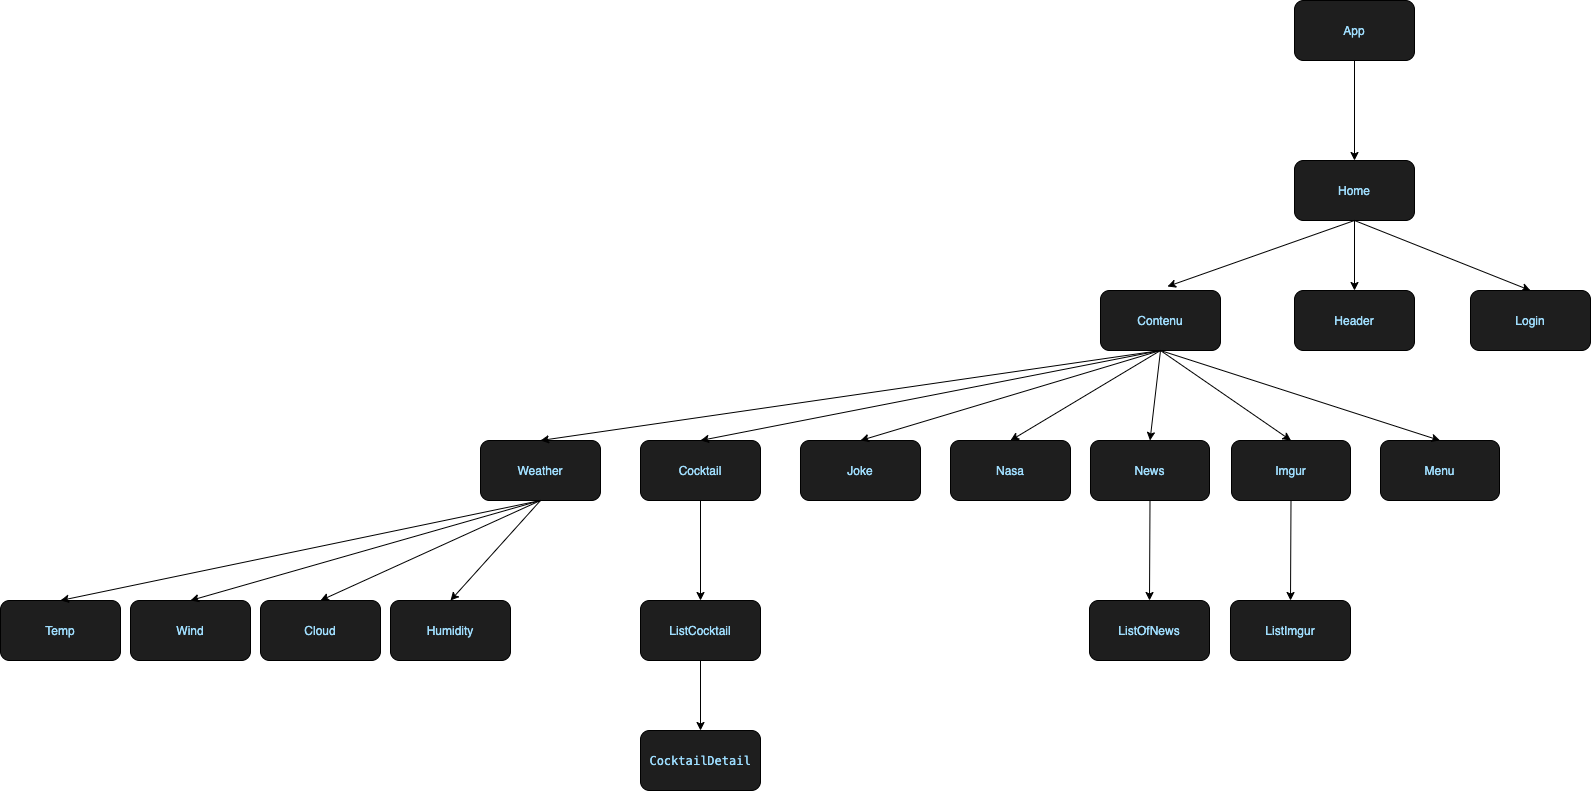

The diagram above was exported from draw.io. Its source (the exported page's mxGraphModel, read from the mxfile embedded in the PNG):
<mxGraphModel dx="2235" dy="1747" grid="1" gridSize="10" guides="1" tooltips="1" connect="1" arrows="1" fold="1" page="1" pageScale="1" pageWidth="827" pageHeight="1169" math="0" shadow="0">
  <root>
    <mxCell id="0" />
    <mxCell id="1" parent="0" />
    <mxCell id="ajG1ePqpnJEDsIfLnWFN-1" value="&lt;font color=&quot;#9fddfd&quot;&gt;Home&lt;/font&gt;" style="rounded=1;whiteSpace=wrap;html=1;fillColor=#1E1E1E;" parent="1" vertex="1">
      <mxGeometry x="354" y="40" width="120" height="60" as="geometry" />
    </mxCell>
    <mxCell id="ajG1ePqpnJEDsIfLnWFN-2" value="" style="endArrow=classic;html=1;exitX=0.5;exitY=1;exitDx=0;exitDy=0;entryX=0.558;entryY=-0.067;entryDx=0;entryDy=0;entryPerimeter=0;" parent="1" source="ajG1ePqpnJEDsIfLnWFN-1" target="ajG1ePqpnJEDsIfLnWFN-5" edge="1">
      <mxGeometry width="50" height="50" relative="1" as="geometry">
        <mxPoint x="390" y="600" as="sourcePoint" />
        <mxPoint x="220" y="170" as="targetPoint" />
      </mxGeometry>
    </mxCell>
    <mxCell id="ajG1ePqpnJEDsIfLnWFN-3" value="" style="endArrow=classic;html=1;exitX=0.5;exitY=1;exitDx=0;exitDy=0;entryX=0.5;entryY=0;entryDx=0;entryDy=0;" parent="1" source="ajG1ePqpnJEDsIfLnWFN-1" target="ajG1ePqpnJEDsIfLnWFN-6" edge="1">
      <mxGeometry width="50" height="50" relative="1" as="geometry">
        <mxPoint x="424" y="110" as="sourcePoint" />
        <mxPoint x="414" y="180" as="targetPoint" />
      </mxGeometry>
    </mxCell>
    <mxCell id="ajG1ePqpnJEDsIfLnWFN-4" value="" style="endArrow=classic;html=1;exitX=0.5;exitY=1;exitDx=0;exitDy=0;entryX=0.5;entryY=0;entryDx=0;entryDy=0;" parent="1" source="ajG1ePqpnJEDsIfLnWFN-1" target="ajG1ePqpnJEDsIfLnWFN-7" edge="1">
      <mxGeometry width="50" height="50" relative="1" as="geometry">
        <mxPoint x="424" y="110" as="sourcePoint" />
        <mxPoint x="570" y="170" as="targetPoint" />
      </mxGeometry>
    </mxCell>
    <mxCell id="ajG1ePqpnJEDsIfLnWFN-5" value="&lt;font color=&quot;#9fddfd&quot;&gt;Contenu&lt;/font&gt;" style="rounded=1;whiteSpace=wrap;html=1;fillColor=#1E1E1E;" parent="1" vertex="1">
      <mxGeometry x="160" y="170" width="120" height="60" as="geometry" />
    </mxCell>
    <mxCell id="ajG1ePqpnJEDsIfLnWFN-6" value="&lt;font color=&quot;#9fddfd&quot;&gt;Header&lt;/font&gt;" style="rounded=1;whiteSpace=wrap;html=1;fillColor=#1E1E1E;" parent="1" vertex="1">
      <mxGeometry x="354" y="170" width="120" height="60" as="geometry" />
    </mxCell>
    <mxCell id="ajG1ePqpnJEDsIfLnWFN-7" value="&lt;font color=&quot;#9fddfd&quot;&gt;Login&lt;/font&gt;" style="rounded=1;whiteSpace=wrap;html=1;fillColor=#1E1E1E;" parent="1" vertex="1">
      <mxGeometry x="530" y="170" width="120" height="60" as="geometry" />
    </mxCell>
    <mxCell id="ajG1ePqpnJEDsIfLnWFN-8" value="&lt;font color=&quot;#9fddfd&quot;&gt;Weather&lt;/font&gt;" style="rounded=1;whiteSpace=wrap;html=1;fillColor=#1E1E1E;" parent="1" vertex="1">
      <mxGeometry x="-460" y="320" width="120" height="60" as="geometry" />
    </mxCell>
    <mxCell id="ajG1ePqpnJEDsIfLnWFN-9" value="&lt;font color=&quot;#9fddfd&quot;&gt;Cocktail&lt;/font&gt;" style="rounded=1;whiteSpace=wrap;html=1;fillColor=#1E1E1E;" parent="1" vertex="1">
      <mxGeometry x="-300" y="320" width="120" height="60" as="geometry" />
    </mxCell>
    <mxCell id="ajG1ePqpnJEDsIfLnWFN-10" value="&lt;font color=&quot;#9fddfd&quot;&gt;Joke&lt;/font&gt;" style="rounded=1;whiteSpace=wrap;html=1;fillColor=#1E1E1E;" parent="1" vertex="1">
      <mxGeometry x="-140" y="320" width="120" height="60" as="geometry" />
    </mxCell>
    <mxCell id="ajG1ePqpnJEDsIfLnWFN-11" value="&lt;font color=&quot;#9fddfd&quot;&gt;Nasa&lt;/font&gt;" style="rounded=1;whiteSpace=wrap;html=1;fillColor=#1E1E1E;" parent="1" vertex="1">
      <mxGeometry x="10" y="320" width="120" height="60" as="geometry" />
    </mxCell>
    <mxCell id="ajG1ePqpnJEDsIfLnWFN-12" value="&lt;font color=&quot;#9fddfd&quot;&gt;Menu&lt;/font&gt;" style="rounded=1;whiteSpace=wrap;html=1;fillColor=#1E1E1E;" parent="1" vertex="1">
      <mxGeometry x="440" y="320" width="119" height="60" as="geometry" />
    </mxCell>
    <mxCell id="ajG1ePqpnJEDsIfLnWFN-13" value="&lt;font color=&quot;#9fddfd&quot;&gt;News&lt;/font&gt;" style="rounded=1;whiteSpace=wrap;html=1;fillColor=#1E1E1E;" parent="1" vertex="1">
      <mxGeometry x="150" y="320" width="119" height="60" as="geometry" />
    </mxCell>
    <mxCell id="ajG1ePqpnJEDsIfLnWFN-14" value="&lt;font color=&quot;#9fddfd&quot;&gt;Temp&lt;/font&gt;" style="rounded=1;whiteSpace=wrap;html=1;fillColor=#1E1E1E;" parent="1" vertex="1">
      <mxGeometry x="-940" y="480" width="120" height="60" as="geometry" />
    </mxCell>
    <mxCell id="ajG1ePqpnJEDsIfLnWFN-15" value="&lt;font color=&quot;#9fddfd&quot;&gt;Wind&lt;/font&gt;" style="rounded=1;whiteSpace=wrap;html=1;fillColor=#1E1E1E;" parent="1" vertex="1">
      <mxGeometry x="-810" y="480" width="120" height="60" as="geometry" />
    </mxCell>
    <mxCell id="ajG1ePqpnJEDsIfLnWFN-16" value="&lt;font color=&quot;#9fddfd&quot;&gt;Cloud&lt;/font&gt;" style="rounded=1;whiteSpace=wrap;html=1;fillColor=#1E1E1E;" parent="1" vertex="1">
      <mxGeometry x="-680" y="480" width="120" height="60" as="geometry" />
    </mxCell>
    <mxCell id="ajG1ePqpnJEDsIfLnWFN-17" value="&lt;font color=&quot;#9fddfd&quot;&gt;Humidity&lt;/font&gt;" style="rounded=1;whiteSpace=wrap;html=1;fillColor=#1E1E1E;" parent="1" vertex="1">
      <mxGeometry x="-550" y="480" width="120" height="60" as="geometry" />
    </mxCell>
    <mxCell id="ajG1ePqpnJEDsIfLnWFN-23" value="" style="endArrow=classic;html=1;exitX=0.5;exitY=1;exitDx=0;exitDy=0;entryX=0.5;entryY=0;entryDx=0;entryDy=0;" parent="1" source="ajG1ePqpnJEDsIfLnWFN-8" target="ajG1ePqpnJEDsIfLnWFN-15" edge="1">
      <mxGeometry width="50" height="50" relative="1" as="geometry">
        <mxPoint x="-570" y="390" as="sourcePoint" />
        <mxPoint x="-520" y="340" as="targetPoint" />
      </mxGeometry>
    </mxCell>
    <mxCell id="ajG1ePqpnJEDsIfLnWFN-24" value="" style="endArrow=classic;html=1;exitX=0.5;exitY=1;exitDx=0;exitDy=0;entryX=0.5;entryY=0;entryDx=0;entryDy=0;" parent="1" source="ajG1ePqpnJEDsIfLnWFN-8" target="ajG1ePqpnJEDsIfLnWFN-16" edge="1">
      <mxGeometry width="50" height="50" relative="1" as="geometry">
        <mxPoint x="-190" y="380" as="sourcePoint" />
        <mxPoint x="-140" y="330" as="targetPoint" />
      </mxGeometry>
    </mxCell>
    <mxCell id="ajG1ePqpnJEDsIfLnWFN-25" value="" style="endArrow=classic;html=1;exitX=0.5;exitY=1;exitDx=0;exitDy=0;entryX=0.5;entryY=0;entryDx=0;entryDy=0;" parent="1" source="ajG1ePqpnJEDsIfLnWFN-8" target="ajG1ePqpnJEDsIfLnWFN-17" edge="1">
      <mxGeometry width="50" height="50" relative="1" as="geometry">
        <mxPoint x="-190" y="380" as="sourcePoint" />
        <mxPoint x="-140" y="330" as="targetPoint" />
      </mxGeometry>
    </mxCell>
    <mxCell id="ajG1ePqpnJEDsIfLnWFN-26" value="" style="endArrow=classic;html=1;entryX=0.5;entryY=0;entryDx=0;entryDy=0;" parent="1" target="ajG1ePqpnJEDsIfLnWFN-14" edge="1">
      <mxGeometry width="50" height="50" relative="1" as="geometry">
        <mxPoint x="-400" y="380" as="sourcePoint" />
        <mxPoint x="-140" y="330" as="targetPoint" />
      </mxGeometry>
    </mxCell>
    <mxCell id="ajG1ePqpnJEDsIfLnWFN-27" value="&lt;font color=&quot;#9fddfd&quot;&gt;ListCocktail&lt;/font&gt;" style="rounded=1;whiteSpace=wrap;html=1;fillColor=#1E1E1E;" parent="1" vertex="1">
      <mxGeometry x="-300" y="480" width="120" height="60" as="geometry" />
    </mxCell>
    <mxCell id="ajG1ePqpnJEDsIfLnWFN-28" value="" style="endArrow=classic;html=1;exitX=0.5;exitY=1;exitDx=0;exitDy=0;entryX=0.5;entryY=0;entryDx=0;entryDy=0;" parent="1" source="ajG1ePqpnJEDsIfLnWFN-9" target="ajG1ePqpnJEDsIfLnWFN-27" edge="1">
      <mxGeometry width="50" height="50" relative="1" as="geometry">
        <mxPoint x="-180" y="380" as="sourcePoint" />
        <mxPoint x="-130" y="330" as="targetPoint" />
      </mxGeometry>
    </mxCell>
    <mxCell id="ajG1ePqpnJEDsIfLnWFN-29" value="&lt;font color=&quot;#9fddfd&quot;&gt;ListOfNews&lt;/font&gt;" style="rounded=1;whiteSpace=wrap;html=1;fillColor=#1E1E1E;" parent="1" vertex="1">
      <mxGeometry x="149" y="480" width="120" height="60" as="geometry" />
    </mxCell>
    <mxCell id="ajG1ePqpnJEDsIfLnWFN-30" value="" style="endArrow=classic;html=1;exitX=0.5;exitY=1;exitDx=0;exitDy=0;entryX=0.5;entryY=0;entryDx=0;entryDy=0;" parent="1" source="I00-zlhksUIQZytFbwrK-5" target="I00-zlhksUIQZytFbwrK-6" edge="1">
      <mxGeometry width="50" height="50" relative="1" as="geometry">
        <mxPoint x="-180" y="380" as="sourcePoint" />
        <mxPoint x="-130" y="330" as="targetPoint" />
      </mxGeometry>
    </mxCell>
    <mxCell id="ajG1ePqpnJEDsIfLnWFN-31" value="" style="endArrow=classic;html=1;exitX=0.5;exitY=1;exitDx=0;exitDy=0;entryX=0.5;entryY=0;entryDx=0;entryDy=0;" parent="1" source="ajG1ePqpnJEDsIfLnWFN-5" target="ajG1ePqpnJEDsIfLnWFN-10" edge="1">
      <mxGeometry width="50" height="50" relative="1" as="geometry">
        <mxPoint x="-180" y="380" as="sourcePoint" />
        <mxPoint x="-130" y="330" as="targetPoint" />
      </mxGeometry>
    </mxCell>
    <mxCell id="ajG1ePqpnJEDsIfLnWFN-32" value="" style="endArrow=classic;html=1;exitX=0.5;exitY=1;exitDx=0;exitDy=0;entryX=0.5;entryY=0;entryDx=0;entryDy=0;" parent="1" source="ajG1ePqpnJEDsIfLnWFN-5" target="ajG1ePqpnJEDsIfLnWFN-9" edge="1">
      <mxGeometry width="50" height="50" relative="1" as="geometry">
        <mxPoint x="-180" y="380" as="sourcePoint" />
        <mxPoint x="-130" y="330" as="targetPoint" />
      </mxGeometry>
    </mxCell>
    <mxCell id="ajG1ePqpnJEDsIfLnWFN-33" value="" style="endArrow=classic;html=1;exitX=0.5;exitY=1;exitDx=0;exitDy=0;entryX=0.5;entryY=0;entryDx=0;entryDy=0;" parent="1" source="ajG1ePqpnJEDsIfLnWFN-5" target="ajG1ePqpnJEDsIfLnWFN-8" edge="1">
      <mxGeometry width="50" height="50" relative="1" as="geometry">
        <mxPoint x="30" y="230" as="sourcePoint" />
        <mxPoint x="80" y="180" as="targetPoint" />
      </mxGeometry>
    </mxCell>
    <mxCell id="ajG1ePqpnJEDsIfLnWFN-34" value="" style="endArrow=classic;html=1;exitX=0.5;exitY=1;exitDx=0;exitDy=0;entryX=0.5;entryY=0;entryDx=0;entryDy=0;" parent="1" source="ajG1ePqpnJEDsIfLnWFN-5" target="ajG1ePqpnJEDsIfLnWFN-11" edge="1">
      <mxGeometry width="50" height="50" relative="1" as="geometry">
        <mxPoint x="-190" y="380" as="sourcePoint" />
        <mxPoint x="-140" y="330" as="targetPoint" />
      </mxGeometry>
    </mxCell>
    <mxCell id="ajG1ePqpnJEDsIfLnWFN-35" value="" style="endArrow=classic;html=1;exitX=0.5;exitY=1;exitDx=0;exitDy=0;entryX=0.5;entryY=0;entryDx=0;entryDy=0;" parent="1" source="ajG1ePqpnJEDsIfLnWFN-5" target="ajG1ePqpnJEDsIfLnWFN-13" edge="1">
      <mxGeometry width="50" height="50" relative="1" as="geometry">
        <mxPoint x="-190" y="380" as="sourcePoint" />
        <mxPoint x="-140" y="330" as="targetPoint" />
      </mxGeometry>
    </mxCell>
    <mxCell id="ajG1ePqpnJEDsIfLnWFN-36" value="" style="endArrow=classic;html=1;exitX=0.5;exitY=1;exitDx=0;exitDy=0;entryX=0.5;entryY=0;entryDx=0;entryDy=0;" parent="1" source="ajG1ePqpnJEDsIfLnWFN-5" target="ajG1ePqpnJEDsIfLnWFN-12" edge="1">
      <mxGeometry width="50" height="50" relative="1" as="geometry">
        <mxPoint x="-190" y="380" as="sourcePoint" />
        <mxPoint x="-140" y="330" as="targetPoint" />
      </mxGeometry>
    </mxCell>
    <mxCell id="I00-zlhksUIQZytFbwrK-1" value="&lt;div style=&quot;color: rgb(212 , 212 , 212) ; background-color: rgb(30 , 30 , 30) ; font-family: &amp;#34;menlo&amp;#34; , &amp;#34;monaco&amp;#34; , &amp;#34;courier new&amp;#34; , monospace ; line-height: 18px&quot;&gt;&lt;span style=&quot;color: #9cdcfe&quot;&gt;CocktailDetail&lt;/span&gt;&lt;/div&gt;" style="rounded=1;whiteSpace=wrap;html=1;fillColor=#1E1E1E;" vertex="1" parent="1">
      <mxGeometry x="-300" y="610" width="120" height="60" as="geometry" />
    </mxCell>
    <mxCell id="I00-zlhksUIQZytFbwrK-2" value="" style="endArrow=classic;html=1;entryX=0.5;entryY=0;entryDx=0;entryDy=0;exitX=0.5;exitY=1;exitDx=0;exitDy=0;" edge="1" parent="1" source="ajG1ePqpnJEDsIfLnWFN-27" target="I00-zlhksUIQZytFbwrK-1">
      <mxGeometry width="50" height="50" relative="1" as="geometry">
        <mxPoint x="-100" y="560" as="sourcePoint" />
        <mxPoint x="-190" y="340" as="targetPoint" />
      </mxGeometry>
    </mxCell>
    <mxCell id="I00-zlhksUIQZytFbwrK-3" value="&lt;font color=&quot;#9fddfd&quot;&gt;App&lt;/font&gt;" style="rounded=1;whiteSpace=wrap;html=1;fillColor=#1E1E1E;" vertex="1" parent="1">
      <mxGeometry x="354" y="-120" width="120" height="60" as="geometry" />
    </mxCell>
    <mxCell id="I00-zlhksUIQZytFbwrK-4" value="" style="endArrow=classic;html=1;exitX=0.5;exitY=1;exitDx=0;exitDy=0;" edge="1" parent="1" source="I00-zlhksUIQZytFbwrK-3" target="ajG1ePqpnJEDsIfLnWFN-1">
      <mxGeometry width="50" height="50" relative="1" as="geometry">
        <mxPoint x="450" y="90" as="sourcePoint" />
        <mxPoint x="500" y="40" as="targetPoint" />
      </mxGeometry>
    </mxCell>
    <mxCell id="I00-zlhksUIQZytFbwrK-5" value="&lt;font color=&quot;#9fddfd&quot;&gt;Imgur&lt;/font&gt;" style="rounded=1;whiteSpace=wrap;html=1;fillColor=#1E1E1E;" vertex="1" parent="1">
      <mxGeometry x="291" y="320" width="119" height="60" as="geometry" />
    </mxCell>
    <mxCell id="I00-zlhksUIQZytFbwrK-6" value="&lt;font color=&quot;#9fddfd&quot;&gt;ListImgur&lt;/font&gt;" style="rounded=1;whiteSpace=wrap;html=1;fillColor=#1E1E1E;" vertex="1" parent="1">
      <mxGeometry x="290" y="480" width="120" height="60" as="geometry" />
    </mxCell>
    <mxCell id="I00-zlhksUIQZytFbwrK-7" value="" style="endArrow=classic;html=1;exitX=0.5;exitY=1;exitDx=0;exitDy=0;entryX=0.5;entryY=0;entryDx=0;entryDy=0;" edge="1" parent="1" source="ajG1ePqpnJEDsIfLnWFN-13" target="ajG1ePqpnJEDsIfLnWFN-29">
      <mxGeometry width="50" height="50" relative="1" as="geometry">
        <mxPoint x="390" y="420" as="sourcePoint" />
        <mxPoint x="440" y="370" as="targetPoint" />
      </mxGeometry>
    </mxCell>
    <mxCell id="I00-zlhksUIQZytFbwrK-8" value="" style="endArrow=classic;html=1;entryX=0.5;entryY=0;entryDx=0;entryDy=0;" edge="1" parent="1" target="I00-zlhksUIQZytFbwrK-5">
      <mxGeometry width="50" height="50" relative="1" as="geometry">
        <mxPoint x="220" y="230" as="sourcePoint" />
        <mxPoint x="440" y="370" as="targetPoint" />
      </mxGeometry>
    </mxCell>
  </root>
</mxGraphModel>